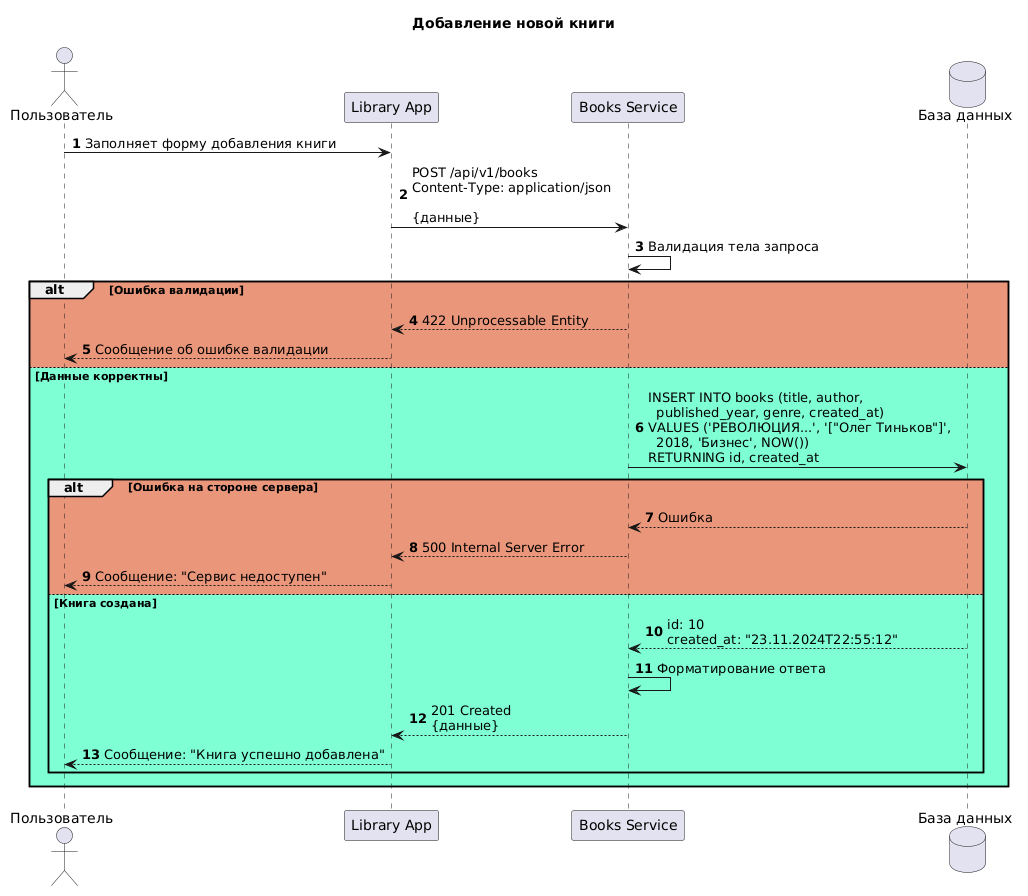

The diagram above was rendered by PlantUML. Its source (embedded in the PNG):
@startuml
title Добавление новой книги

actor "Пользователь" as User
participant "Library App" as App
participant "Books Service" as Service
database "База данных" as DB

autonumber

User -> App: Заполняет форму добавления книги
App -> Service: POST /api/v1/books\nContent-Type: application/json\n\n{данные}

Service -> Service: Валидация тела запроса

alt #E9967A Ошибка валидации
    Service --> App: 422 Unprocessable Entity
    App --> User: Сообщение об ошибке валидации
else #7FFFD4 Данные корректны
    Service -> DB: INSERT INTO books (title, author,\n  published_year, genre, created_at)\nVALUES ('РЕВОЛЮЦИЯ...', '["Олег Тиньков"]',\n  2018, 'Бизнес', NOW())\nRETURNING id, created_at
    
    alt #E9967A Ошибка на стороне сервера
        DB --> Service: Ошибка
        Service --> App: 500 Internal Server Error
        App --> User: Сообщение: "Сервис недоступен"
    else #7FFFD4 Книга создана
        DB --> Service: id: 10\ncreated_at: "23.11.2024T22:55:12"
        
        Service -> Service: Форматирование ответа
        
        Service --> App: 201 Created\n{данные}
        App --> User: Сообщение: "Книга успешно добавлена"
    end
end
@enduml